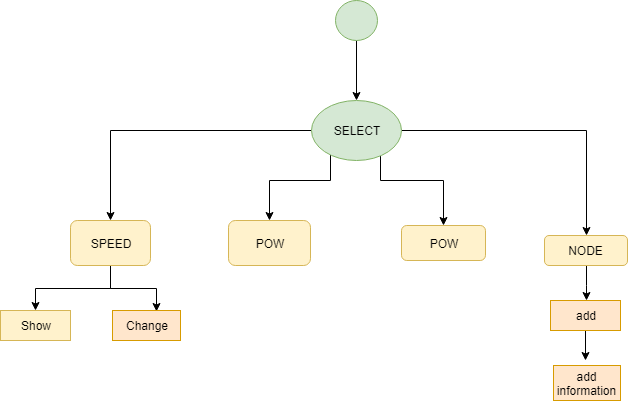

The diagram above was exported from draw.io. Its source (the exported page's mxGraphModel, read from the mxfile embedded in the PNG):
<mxGraphModel dx="1320" dy="448" grid="1" gridSize="10" guides="1" tooltips="1" connect="1" arrows="1" fold="1" page="1" pageScale="1" pageWidth="827" pageHeight="1169" math="0" shadow="0">
  <root>
    <mxCell id="0" />
    <mxCell id="1" parent="0" />
    <mxCell id="pJDLnqv3SPD7-hG25BHt-39" style="edgeStyle=orthogonalEdgeStyle;rounded=0;html=1;entryX=0.641;entryY=0.025;entryPerimeter=0;jettySize=auto;orthogonalLoop=1;" edge="1" parent="1" source="pJDLnqv3SPD7-hG25BHt-8" target="pJDLnqv3SPD7-hG25BHt-36">
      <mxGeometry relative="1" as="geometry" />
    </mxCell>
    <mxCell id="pJDLnqv3SPD7-hG25BHt-40" style="edgeStyle=orthogonalEdgeStyle;rounded=0;html=1;entryX=0.5;entryY=0;jettySize=auto;orthogonalLoop=1;" edge="1" parent="1" source="pJDLnqv3SPD7-hG25BHt-8" target="pJDLnqv3SPD7-hG25BHt-35">
      <mxGeometry relative="1" as="geometry" />
    </mxCell>
    <mxCell id="pJDLnqv3SPD7-hG25BHt-8" value="SPEED" style="rounded=1;whiteSpace=wrap;html=1;fillColor=#fff2cc;strokeColor=#d6b656;" vertex="1" parent="1">
      <mxGeometry x="120" y="340" width="80" height="45" as="geometry" />
    </mxCell>
    <mxCell id="pJDLnqv3SPD7-hG25BHt-9" value="POW" style="rounded=1;whiteSpace=wrap;html=1;fillColor=#fff2cc;strokeColor=#d6b656;" vertex="1" parent="1">
      <mxGeometry x="278" y="340" width="82" height="45" as="geometry" />
    </mxCell>
    <mxCell id="pJDLnqv3SPD7-hG25BHt-31" style="edgeStyle=orthogonalEdgeStyle;rounded=0;html=1;jettySize=auto;orthogonalLoop=1;" edge="1" parent="1" source="pJDLnqv3SPD7-hG25BHt-10">
      <mxGeometry relative="1" as="geometry">
        <mxPoint x="636" y="420" as="targetPoint" />
      </mxGeometry>
    </mxCell>
    <mxCell id="pJDLnqv3SPD7-hG25BHt-10" value="NODE" style="rounded=1;whiteSpace=wrap;html=1;fillColor=#fff2cc;strokeColor=#d6b656;" vertex="1" parent="1">
      <mxGeometry x="594" y="355" width="83" height="30" as="geometry" />
    </mxCell>
    <mxCell id="pJDLnqv3SPD7-hG25BHt-16" style="edgeStyle=orthogonalEdgeStyle;rounded=0;html=1;jettySize=auto;orthogonalLoop=1;entryX=0.5;entryY=0;" edge="1" parent="1" source="pJDLnqv3SPD7-hG25BHt-15" target="pJDLnqv3SPD7-hG25BHt-8">
      <mxGeometry relative="1" as="geometry">
        <mxPoint x="266" y="255" as="targetPoint" />
      </mxGeometry>
    </mxCell>
    <mxCell id="pJDLnqv3SPD7-hG25BHt-17" style="edgeStyle=orthogonalEdgeStyle;rounded=0;html=1;jettySize=auto;orthogonalLoop=1;entryX=0.5;entryY=0;" edge="1" parent="1" source="pJDLnqv3SPD7-hG25BHt-15" target="pJDLnqv3SPD7-hG25BHt-10">
      <mxGeometry relative="1" as="geometry">
        <mxPoint x="526" y="255" as="targetPoint" />
      </mxGeometry>
    </mxCell>
    <mxCell id="pJDLnqv3SPD7-hG25BHt-18" style="edgeStyle=orthogonalEdgeStyle;rounded=0;html=1;jettySize=auto;orthogonalLoop=1;" edge="1" parent="1" source="pJDLnqv3SPD7-hG25BHt-15" target="pJDLnqv3SPD7-hG25BHt-9">
      <mxGeometry relative="1" as="geometry">
        <Array as="points">
          <mxPoint x="380" y="300" />
          <mxPoint x="319" y="300" />
        </Array>
      </mxGeometry>
    </mxCell>
    <mxCell id="pJDLnqv3SPD7-hG25BHt-27" style="edgeStyle=orthogonalEdgeStyle;rounded=0;html=1;jettySize=auto;orthogonalLoop=1;" edge="1" parent="1" source="pJDLnqv3SPD7-hG25BHt-15" target="pJDLnqv3SPD7-hG25BHt-25">
      <mxGeometry relative="1" as="geometry">
        <Array as="points">
          <mxPoint x="430" y="300" />
          <mxPoint x="493" y="300" />
        </Array>
      </mxGeometry>
    </mxCell>
    <mxCell id="pJDLnqv3SPD7-hG25BHt-15" value="SELECT" style="ellipse;whiteSpace=wrap;html=1;fillColor=#d5e8d4;strokeColor=#82b366;" vertex="1" parent="1">
      <mxGeometry x="361" y="220" width="90" height="60" as="geometry" />
    </mxCell>
    <mxCell id="pJDLnqv3SPD7-hG25BHt-25" value="POW" style="rounded=1;whiteSpace=wrap;html=1;fillColor=#fff2cc;strokeColor=#d6b656;" vertex="1" parent="1">
      <mxGeometry x="451" y="345" width="84" height="35" as="geometry" />
    </mxCell>
    <mxCell id="pJDLnqv3SPD7-hG25BHt-30" style="edgeStyle=orthogonalEdgeStyle;rounded=0;html=1;jettySize=auto;orthogonalLoop=1;" edge="1" parent="1" source="pJDLnqv3SPD7-hG25BHt-29" target="pJDLnqv3SPD7-hG25BHt-15">
      <mxGeometry relative="1" as="geometry" />
    </mxCell>
    <mxCell id="pJDLnqv3SPD7-hG25BHt-29" value="" style="ellipse;whiteSpace=wrap;html=1;fillColor=#d5e8d4;strokeColor=#82b366;" vertex="1" parent="1">
      <mxGeometry x="385" y="120" width="42" height="40" as="geometry" />
    </mxCell>
    <mxCell id="pJDLnqv3SPD7-hG25BHt-35" value="Show" style="rounded=0;whiteSpace=wrap;html=1;fillColor=#fff2cc;strokeColor=#d6b656;" vertex="1" parent="1">
      <mxGeometry x="50" y="430" width="70" height="30" as="geometry" />
    </mxCell>
    <mxCell id="pJDLnqv3SPD7-hG25BHt-36" value="Change" style="rounded=0;whiteSpace=wrap;html=1;fillColor=#ffe6cc;strokeColor=#d79b00;" vertex="1" parent="1">
      <mxGeometry x="162" y="430" width="68" height="30" as="geometry" />
    </mxCell>
    <mxCell id="pJDLnqv3SPD7-hG25BHt-41" style="edgeStyle=orthogonalEdgeStyle;rounded=0;html=1;jettySize=auto;orthogonalLoop=1;" edge="1" parent="1" source="pJDLnqv3SPD7-hG25BHt-37">
      <mxGeometry relative="1" as="geometry">
        <mxPoint x="635" y="480" as="targetPoint" />
      </mxGeometry>
    </mxCell>
    <mxCell id="pJDLnqv3SPD7-hG25BHt-37" value="add" style="rounded=0;whiteSpace=wrap;html=1;fillColor=#ffe6cc;strokeColor=#d79b00;" vertex="1" parent="1">
      <mxGeometry x="600" y="420" width="70" height="30" as="geometry" />
    </mxCell>
    <mxCell id="pJDLnqv3SPD7-hG25BHt-42" value="add information" style="rounded=0;whiteSpace=wrap;html=1;fillColor=#ffe6cc;strokeColor=#d79b00;" vertex="1" parent="1">
      <mxGeometry x="603" y="485" width="67" height="35" as="geometry" />
    </mxCell>
  </root>
</mxGraphModel>